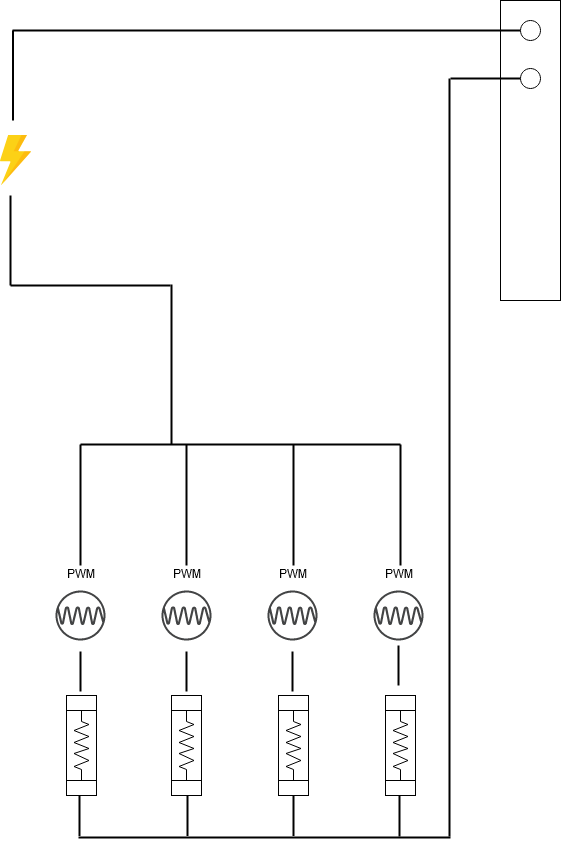

The diagram above was exported from draw.io. Its source (the exported page's mxGraphModel, read from the mxfile embedded in the PNG):
<mxGraphModel dx="1718" dy="994" grid="1" gridSize="10" guides="1" tooltips="1" connect="1" arrows="1" fold="1" page="1" pageScale="1" pageWidth="850" pageHeight="1100" math="0" shadow="0">
  <root>
    <mxCell id="0" />
    <mxCell id="1" parent="0" />
    <mxCell id="1ZPTMueyUFMaUdzPkbDC-11" value="" style="rounded=0;whiteSpace=wrap;html=1;rotation=90;" vertex="1" parent="1">
      <mxGeometry x="440" y="425" width="300" height="60" as="geometry" />
    </mxCell>
    <mxCell id="1ZPTMueyUFMaUdzPkbDC-3" value="" style="aspect=fixed;html=1;perimeter=none;align=center;shadow=0;dashed=0;image;fontSize=12;image=img/lib/mscae/Power.svg;" vertex="1" parent="1">
      <mxGeometry x="60" y="440" width="31" height="50" as="geometry" />
    </mxCell>
    <mxCell id="1ZPTMueyUFMaUdzPkbDC-5" value="" style="line;strokeWidth=2;direction=south;html=1;" vertex="1" parent="1">
      <mxGeometry x="65" y="500" width="10" height="90" as="geometry" />
    </mxCell>
    <mxCell id="1ZPTMueyUFMaUdzPkbDC-6" value="" style="line;strokeWidth=2;html=1;" vertex="1" parent="1">
      <mxGeometry x="70" y="585" width="160" height="10" as="geometry" />
    </mxCell>
    <mxCell id="1ZPTMueyUFMaUdzPkbDC-7" value="" style="line;strokeWidth=2;direction=south;html=1;" vertex="1" parent="1">
      <mxGeometry x="67.5" y="335" width="10" height="90" as="geometry" />
    </mxCell>
    <mxCell id="1ZPTMueyUFMaUdzPkbDC-8" value="" style="line;strokeWidth=2;html=1;" vertex="1" parent="1">
      <mxGeometry x="72" y="330" width="508" height="10" as="geometry" />
    </mxCell>
    <mxCell id="1ZPTMueyUFMaUdzPkbDC-9" value="" style="pointerEvents=1;shadow=0;dashed=0;html=1;strokeColor=none;fillColor=#434445;aspect=fixed;labelPosition=center;verticalLabelPosition=bottom;verticalAlign=top;align=center;outlineConnect=0;shape=mxgraph.vvd.platform_services_controller;" vertex="1" parent="1">
      <mxGeometry x="115" y="895" width="50" height="50" as="geometry" />
    </mxCell>
    <mxCell id="1ZPTMueyUFMaUdzPkbDC-10" value="PWM" style="text;html=1;strokeColor=none;fillColor=none;align=center;verticalAlign=middle;whiteSpace=wrap;rounded=0;" vertex="1" parent="1">
      <mxGeometry x="120" y="870" width="40" height="20" as="geometry" />
    </mxCell>
    <mxCell id="1ZPTMueyUFMaUdzPkbDC-12" value="" style="line;strokeWidth=2;direction=south;html=1;" vertex="1" parent="1">
      <mxGeometry x="226" y="589" width="10" height="160" as="geometry" />
    </mxCell>
    <mxCell id="1ZPTMueyUFMaUdzPkbDC-16" value="" style="line;strokeWidth=2;html=1;" vertex="1" parent="1">
      <mxGeometry x="140" y="744" width="320" height="10" as="geometry" />
    </mxCell>
    <mxCell id="1ZPTMueyUFMaUdzPkbDC-17" value="" style="pointerEvents=1;shadow=0;dashed=0;html=1;strokeColor=none;fillColor=#434445;aspect=fixed;labelPosition=center;verticalLabelPosition=bottom;verticalAlign=top;align=center;outlineConnect=0;shape=mxgraph.vvd.platform_services_controller;" vertex="1" parent="1">
      <mxGeometry x="221" y="895" width="50" height="50" as="geometry" />
    </mxCell>
    <mxCell id="1ZPTMueyUFMaUdzPkbDC-18" value="PWM" style="text;html=1;strokeColor=none;fillColor=none;align=center;verticalAlign=middle;whiteSpace=wrap;rounded=0;" vertex="1" parent="1">
      <mxGeometry x="226" y="870" width="40" height="20" as="geometry" />
    </mxCell>
    <mxCell id="1ZPTMueyUFMaUdzPkbDC-20" value="PWM" style="text;html=1;strokeColor=none;fillColor=none;align=center;verticalAlign=middle;whiteSpace=wrap;rounded=0;" vertex="1" parent="1">
      <mxGeometry x="332" y="870" width="40" height="20" as="geometry" />
    </mxCell>
    <mxCell id="1ZPTMueyUFMaUdzPkbDC-22" value="PWM" style="text;html=1;strokeColor=none;fillColor=none;align=center;verticalAlign=middle;whiteSpace=wrap;rounded=0;" vertex="1" parent="1">
      <mxGeometry x="438" y="870" width="40" height="20" as="geometry" />
    </mxCell>
    <mxCell id="1ZPTMueyUFMaUdzPkbDC-23" value="" style="pointerEvents=1;shadow=0;dashed=0;html=1;strokeColor=none;fillColor=#434445;aspect=fixed;labelPosition=center;verticalLabelPosition=bottom;verticalAlign=top;align=center;outlineConnect=0;shape=mxgraph.vvd.platform_services_controller;" vertex="1" parent="1">
      <mxGeometry x="327" y="895" width="50" height="50" as="geometry" />
    </mxCell>
    <mxCell id="1ZPTMueyUFMaUdzPkbDC-24" value="" style="pointerEvents=1;shadow=0;dashed=0;html=1;strokeColor=none;fillColor=#434445;aspect=fixed;labelPosition=center;verticalLabelPosition=bottom;verticalAlign=top;align=center;outlineConnect=0;shape=mxgraph.vvd.platform_services_controller;direction=south;rotation=-90;" vertex="1" parent="1">
      <mxGeometry x="433" y="895" width="50" height="50" as="geometry" />
    </mxCell>
    <mxCell id="1ZPTMueyUFMaUdzPkbDC-25" value="" style="line;strokeWidth=2;direction=south;html=1;" vertex="1" parent="1">
      <mxGeometry x="135" y="749" width="10" height="121" as="geometry" />
    </mxCell>
    <mxCell id="1ZPTMueyUFMaUdzPkbDC-26" value="" style="line;strokeWidth=2;direction=south;html=1;" vertex="1" parent="1">
      <mxGeometry x="241" y="749" width="10" height="121" as="geometry" />
    </mxCell>
    <mxCell id="1ZPTMueyUFMaUdzPkbDC-27" value="" style="line;strokeWidth=2;direction=south;html=1;" vertex="1" parent="1">
      <mxGeometry x="348" y="749" width="10" height="121" as="geometry" />
    </mxCell>
    <mxCell id="1ZPTMueyUFMaUdzPkbDC-28" value="" style="line;strokeWidth=2;direction=south;html=1;" vertex="1" parent="1">
      <mxGeometry x="455" y="749" width="10" height="121" as="geometry" />
    </mxCell>
    <mxCell id="1ZPTMueyUFMaUdzPkbDC-29" value="" style="line;strokeWidth=2;direction=south;html=1;" vertex="1" parent="1">
      <mxGeometry x="135" y="956" width="10" height="40" as="geometry" />
    </mxCell>
    <mxCell id="1ZPTMueyUFMaUdzPkbDC-30" value="" style="line;strokeWidth=2;direction=south;html=1;" vertex="1" parent="1">
      <mxGeometry x="241" y="956" width="10" height="40" as="geometry" />
    </mxCell>
    <mxCell id="1ZPTMueyUFMaUdzPkbDC-31" value="" style="line;strokeWidth=2;direction=south;html=1;" vertex="1" parent="1">
      <mxGeometry x="347" y="956" width="10" height="40" as="geometry" />
    </mxCell>
    <mxCell id="1ZPTMueyUFMaUdzPkbDC-32" value="" style="line;strokeWidth=2;direction=south;html=1;" vertex="1" parent="1">
      <mxGeometry x="453" y="950" width="10" height="40" as="geometry" />
    </mxCell>
    <mxCell id="1ZPTMueyUFMaUdzPkbDC-33" value="" style="line;strokeWidth=2;html=1;" vertex="1" parent="1">
      <mxGeometry x="138" y="1137" width="372" height="10" as="geometry" />
    </mxCell>
    <mxCell id="1ZPTMueyUFMaUdzPkbDC-34" value="" style="shape=mxgraph.pid.heat_exchangers.heat_exchanger_(coil_tubes);html=1;align=center;verticalLabelPosition=bottom;verticalAlign=top;dashed=0;rotation=90;" vertex="1" parent="1">
      <mxGeometry x="91" y="1035" width="100" height="30" as="geometry" />
    </mxCell>
    <mxCell id="1ZPTMueyUFMaUdzPkbDC-35" value="" style="shape=mxgraph.pid.heat_exchangers.heat_exchanger_(coil_tubes);html=1;align=center;verticalLabelPosition=bottom;verticalAlign=top;dashed=0;rotation=90;" vertex="1" parent="1">
      <mxGeometry x="196" y="1035" width="100" height="30" as="geometry" />
    </mxCell>
    <mxCell id="1ZPTMueyUFMaUdzPkbDC-36" value="" style="shape=mxgraph.pid.heat_exchangers.heat_exchanger_(coil_tubes);html=1;align=center;verticalLabelPosition=bottom;verticalAlign=top;dashed=0;rotation=90;" vertex="1" parent="1">
      <mxGeometry x="303" y="1035" width="100" height="30" as="geometry" />
    </mxCell>
    <mxCell id="1ZPTMueyUFMaUdzPkbDC-37" value="" style="shape=mxgraph.pid.heat_exchangers.heat_exchanger_(coil_tubes);html=1;align=center;verticalLabelPosition=bottom;verticalAlign=top;dashed=0;rotation=90;" vertex="1" parent="1">
      <mxGeometry x="410" y="1035" width="100" height="30" as="geometry" />
    </mxCell>
    <mxCell id="1ZPTMueyUFMaUdzPkbDC-38" value="" style="line;strokeWidth=2;direction=south;html=1;" vertex="1" parent="1">
      <mxGeometry x="134" y="1100.5" width="10" height="40" as="geometry" />
    </mxCell>
    <mxCell id="1ZPTMueyUFMaUdzPkbDC-39" value="" style="line;strokeWidth=2;direction=south;html=1;" vertex="1" parent="1">
      <mxGeometry x="242" y="1100.5" width="10" height="40" as="geometry" />
    </mxCell>
    <mxCell id="1ZPTMueyUFMaUdzPkbDC-40" value="" style="line;strokeWidth=2;direction=south;html=1;" vertex="1" parent="1">
      <mxGeometry x="348" y="1100.5" width="10" height="40" as="geometry" />
    </mxCell>
    <mxCell id="1ZPTMueyUFMaUdzPkbDC-41" value="" style="line;strokeWidth=2;direction=south;html=1;" vertex="1" parent="1">
      <mxGeometry x="454" y="1100" width="10" height="41" as="geometry" />
    </mxCell>
    <mxCell id="1ZPTMueyUFMaUdzPkbDC-42" value="" style="line;strokeWidth=2;html=1;rotation=90;" vertex="1" parent="1">
      <mxGeometry x="130" y="757" width="758" height="10" as="geometry" />
    </mxCell>
    <mxCell id="1ZPTMueyUFMaUdzPkbDC-43" value="" style="line;strokeWidth=2;html=1;" vertex="1" parent="1">
      <mxGeometry x="510" y="378" width="70" height="10" as="geometry" />
    </mxCell>
    <mxCell id="1ZPTMueyUFMaUdzPkbDC-44" value="" style="ellipse;whiteSpace=wrap;html=1;aspect=fixed;" vertex="1" parent="1">
      <mxGeometry x="580" y="373" width="20" height="20" as="geometry" />
    </mxCell>
    <mxCell id="1ZPTMueyUFMaUdzPkbDC-46" value="" style="ellipse;whiteSpace=wrap;html=1;aspect=fixed;" vertex="1" parent="1">
      <mxGeometry x="580" y="325" width="20" height="20" as="geometry" />
    </mxCell>
  </root>
</mxGraphModel>